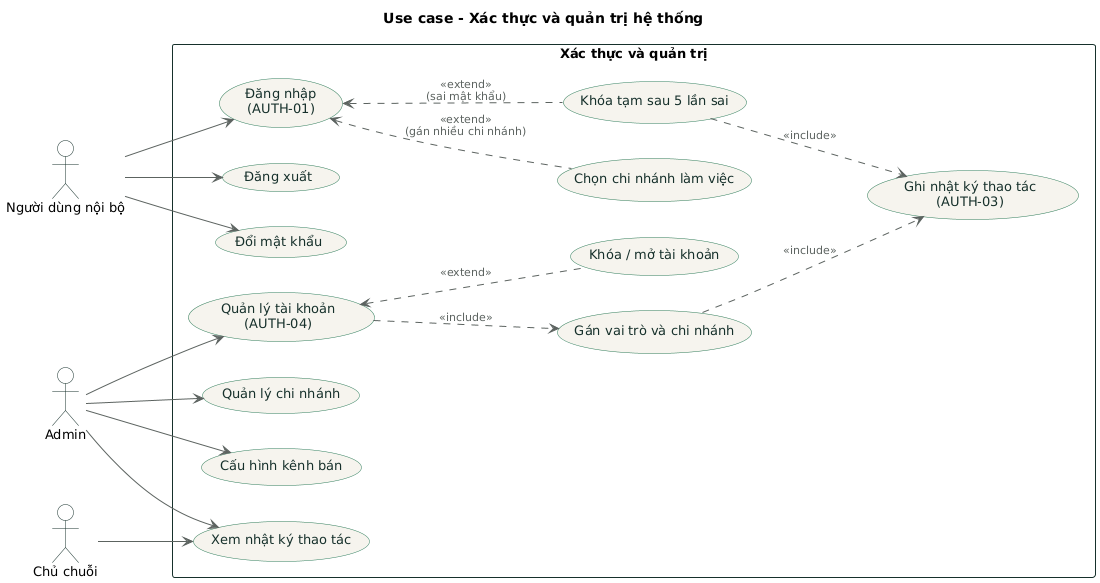

The diagram above was rendered by PlantUML. Its source (embedded in the PNG):
@startuml 01-xac-thuc-quan-tri
!include _style.iuml
title Use case - Xác thực và quản trị hệ thống

actor "Người dùng nội bộ" as User
actor "Admin" as Admin
actor "Chủ chuỗi" as Owner

rectangle "Xác thực và quản trị" {
  usecase "Đăng nhập\n(AUTH-01)" as Login
  usecase "Đăng xuất" as Logout
  usecase "Đổi mật khẩu" as ChangePw
  usecase "Chọn chi nhánh làm việc" as PickBranch
  usecase "Khóa tạm sau 5 lần sai" as Lockout
  usecase "Ghi nhật ký thao tác\n(AUTH-03)" as Audit

  usecase "Quản lý tài khoản\n(AUTH-04)" as ManageUser
  usecase "Gán vai trò và chi nhánh" as AssignRole
  usecase "Khóa / mở tài khoản" as LockUser
  usecase "Quản lý chi nhánh" as ManageBranch
  usecase "Cấu hình kênh bán" as ManageChannel
  usecase "Xem nhật ký thao tác" as ViewAudit
}

User --> Login
User --> Logout
User --> ChangePw
Login <.. PickBranch : <<extend>>\n(gán nhiều chi nhánh)
Login <.. Lockout : <<extend>>\n(sai mật khẩu)
Lockout ..> Audit : <<include>>

Admin --> ManageUser
Admin --> ManageBranch
Admin --> ManageChannel
Admin --> ViewAudit
Owner --> ViewAudit
ManageUser ..> AssignRole : <<include>>
ManageUser <.. LockUser : <<extend>>
AssignRole ..> Audit : <<include>>
@enduml